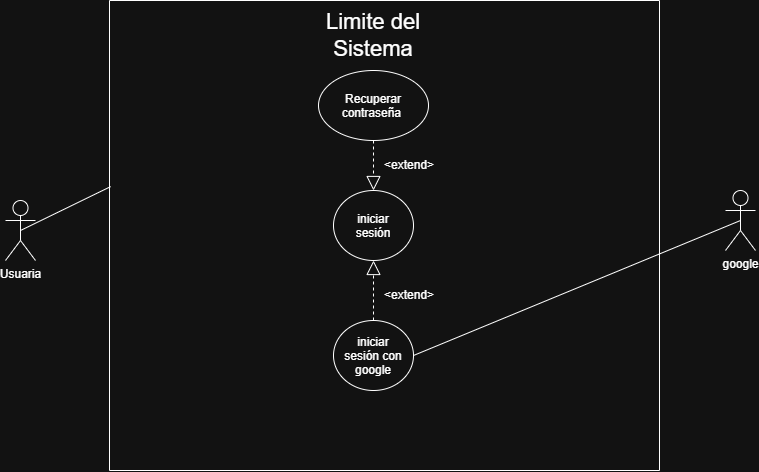

The diagram above was exported from draw.io. Its source (the exported page's mxGraphModel, read from the mxfile embedded in the PNG):
<mxGraphModel dx="1414" dy="783" grid="1" gridSize="10" guides="1" tooltips="1" connect="1" arrows="1" fold="1" page="1" pageScale="1" pageWidth="827" pageHeight="1169" math="0" shadow="0">
  <root>
    <mxCell id="0" />
    <mxCell id="1" parent="0" />
    <mxCell id="TxYJybiJeohSMuP59Y6s-1" parent="1" style="shape=umlActor;verticalLabelPosition=bottom;verticalAlign=top;html=1;outlineConnect=0;" value="Usuaria" vertex="1">
      <mxGeometry height="60" width="30" x="310" y="330" as="geometry" />
    </mxCell>
    <mxCell id="TxYJybiJeohSMuP59Y6s-2" parent="1" style="swimlane;startSize=0;direction=south;" value="" vertex="1">
      <mxGeometry height="470" width="550" x="414" y="130" as="geometry" />
    </mxCell>
    <mxCell id="TxYJybiJeohSMuP59Y6s-6" parent="TxYJybiJeohSMuP59Y6s-2" style="ellipse;whiteSpace=wrap;html=1;shapeInside=1;" value="&lt;div&gt;iniciar sesión&lt;/div&gt;" vertex="1">
      <mxGeometry height="70" width="80" x="224" y="190" as="geometry" />
    </mxCell>
    <mxCell id="TxYJybiJeohSMuP59Y6s-9" parent="TxYJybiJeohSMuP59Y6s-2" style="text;html=1;whiteSpace=wrap;strokeColor=none;fillColor=none;align=center;verticalAlign=middle;rounded=0;" value="&amp;lt;extend&amp;gt;" vertex="1">
      <mxGeometry height="30" width="60" x="270" y="280" as="geometry" />
    </mxCell>
    <mxCell id="TxYJybiJeohSMuP59Y6s-13" parent="TxYJybiJeohSMuP59Y6s-2" style="ellipse;whiteSpace=wrap;html=1;shapeInside=1;" value="&lt;div&gt;iniciar sesión con google&lt;/div&gt;" vertex="1">
      <mxGeometry height="70" width="80" x="224" y="320" as="geometry" />
    </mxCell>
    <mxCell id="TxYJybiJeohSMuP59Y6s-14" parent="TxYJybiJeohSMuP59Y6s-2" style="ellipse;whiteSpace=wrap;html=1;shapeInside=1;" value="Recuperar contraseña&amp;nbsp;" vertex="1">
      <mxGeometry height="70" width="110" x="209" y="70" as="geometry" />
    </mxCell>
    <mxCell id="TxYJybiJeohSMuP59Y6s-16" parent="TxYJybiJeohSMuP59Y6s-2" style="text;html=1;whiteSpace=wrap;strokeColor=none;fillColor=none;align=center;verticalAlign=middle;rounded=0;" value="&amp;lt;extend&amp;gt;" vertex="1">
      <mxGeometry height="30" width="60" x="270" y="150" as="geometry" />
    </mxCell>
    <mxCell id="TxYJybiJeohSMuP59Y6s-20" parent="TxYJybiJeohSMuP59Y6s-2" style="text;html=1;whiteSpace=wrap;strokeColor=none;fillColor=none;align=center;verticalAlign=middle;rounded=0;" value="&lt;font style=&quot;font-size: 22px;&quot;&gt;Limite del Sistema&lt;/font&gt;" vertex="1">
      <mxGeometry height="30" width="170" x="179" y="20" as="geometry" />
    </mxCell>
    <mxCell id="TxYJybiJeohSMuP59Y6s-21" edge="1" parent="TxYJybiJeohSMuP59Y6s-2" source="TxYJybiJeohSMuP59Y6s-13" style="endArrow=block;dashed=1;endFill=0;endSize=12;html=1;rounded=0;entryX=0.5;entryY=1;entryDx=0;entryDy=0;exitX=0.5;exitY=0;exitDx=0;exitDy=0;" target="TxYJybiJeohSMuP59Y6s-6" value="">
      <mxGeometry relative="1" width="160" as="geometry">
        <mxPoint x="16" y="250" as="sourcePoint" />
        <mxPoint x="176" y="250" as="targetPoint" />
      </mxGeometry>
    </mxCell>
    <mxCell id="TxYJybiJeohSMuP59Y6s-22" edge="1" parent="TxYJybiJeohSMuP59Y6s-2" source="TxYJybiJeohSMuP59Y6s-14" style="endArrow=block;dashed=1;endFill=0;endSize=12;html=1;rounded=0;entryX=0.5;entryY=0;entryDx=0;entryDy=0;exitX=0.5;exitY=1;exitDx=0;exitDy=0;" target="TxYJybiJeohSMuP59Y6s-6" value="">
      <mxGeometry relative="1" width="160" as="geometry">
        <mxPoint x="356" y="220" as="sourcePoint" />
        <mxPoint x="356" y="160" as="targetPoint" />
      </mxGeometry>
    </mxCell>
    <mxCell id="TxYJybiJeohSMuP59Y6s-10" parent="1" style="shape=umlActor;verticalLabelPosition=bottom;verticalAlign=top;html=1;outlineConnect=0;" value="&lt;div&gt;&lt;div&gt;google&lt;/div&gt;&lt;div&gt;&lt;br style=&quot;white-space: normal;&quot;&gt;&lt;/div&gt;&lt;/div&gt;" vertex="1">
      <mxGeometry height="60" width="30" x="1030" y="320" as="geometry" />
    </mxCell>
    <mxCell id="TxYJybiJeohSMuP59Y6s-11" edge="1" parent="1" source="TxYJybiJeohSMuP59Y6s-1" style="endArrow=none;html=1;rounded=0;entryX=0.396;entryY=0.998;entryDx=0;entryDy=0;exitX=0.5;exitY=0.5;exitDx=0;exitDy=0;exitPerimeter=0;entryPerimeter=0;" target="TxYJybiJeohSMuP59Y6s-2" value="">
      <mxGeometry height="50" relative="1" width="50" as="geometry">
        <mxPoint x="380" y="560" as="sourcePoint" />
        <mxPoint x="430" y="510" as="targetPoint" />
      </mxGeometry>
    </mxCell>
    <mxCell id="TxYJybiJeohSMuP59Y6s-12" edge="1" parent="1" source="TxYJybiJeohSMuP59Y6s-13" style="endArrow=none;html=1;rounded=0;entryX=0.5;entryY=0.5;entryDx=0;entryDy=0;exitX=1;exitY=0.5;exitDx=0;exitDy=0;entryPerimeter=0;" target="TxYJybiJeohSMuP59Y6s-10" value="">
      <mxGeometry height="50" relative="1" width="50" as="geometry">
        <mxPoint x="910" y="530" as="sourcePoint" />
        <mxPoint x="1159" y="535" as="targetPoint" />
      </mxGeometry>
    </mxCell>
  </root>
</mxGraphModel>